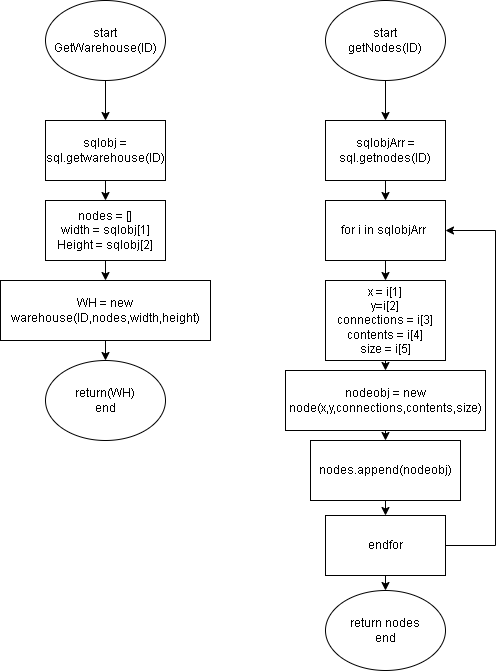

The diagram above was exported from draw.io. Its source (the exported page's mxGraphModel, read from the mxfile embedded in the PNG):
<mxGraphModel dx="1432" dy="804" grid="1" gridSize="10" guides="1" tooltips="1" connect="1" arrows="1" fold="1" page="1" pageScale="1" pageWidth="827" pageHeight="1169" math="0" shadow="0">
  <root>
    <mxCell id="0" />
    <mxCell id="1" parent="0" />
    <mxCell id="zPYfR7-bRP7PdtoVTL8O-3" style="edgeStyle=orthogonalEdgeStyle;rounded=0;orthogonalLoop=1;jettySize=auto;html=1;exitX=0.5;exitY=1;exitDx=0;exitDy=0;entryX=0.5;entryY=0;entryDx=0;entryDy=0;" edge="1" parent="1" source="zPYfR7-bRP7PdtoVTL8O-1" target="zPYfR7-bRP7PdtoVTL8O-2">
      <mxGeometry relative="1" as="geometry" />
    </mxCell>
    <mxCell id="zPYfR7-bRP7PdtoVTL8O-1" value="start&lt;br&gt;GetWarehouse(ID)" style="ellipse;whiteSpace=wrap;html=1;" vertex="1" parent="1">
      <mxGeometry x="50" y="40" width="120" height="80" as="geometry" />
    </mxCell>
    <mxCell id="zPYfR7-bRP7PdtoVTL8O-8" style="edgeStyle=orthogonalEdgeStyle;rounded=0;orthogonalLoop=1;jettySize=auto;html=1;exitX=0.5;exitY=1;exitDx=0;exitDy=0;entryX=0.5;entryY=0;entryDx=0;entryDy=0;" edge="1" parent="1" source="zPYfR7-bRP7PdtoVTL8O-2" target="zPYfR7-bRP7PdtoVTL8O-6">
      <mxGeometry relative="1" as="geometry" />
    </mxCell>
    <mxCell id="zPYfR7-bRP7PdtoVTL8O-2" value="sqlobj = sql.getwarehouse(ID)" style="rounded=0;whiteSpace=wrap;html=1;" vertex="1" parent="1">
      <mxGeometry x="50" y="160" width="120" height="60" as="geometry" />
    </mxCell>
    <mxCell id="zPYfR7-bRP7PdtoVTL8O-12" style="edgeStyle=orthogonalEdgeStyle;rounded=0;orthogonalLoop=1;jettySize=auto;html=1;exitX=0.5;exitY=1;exitDx=0;exitDy=0;entryX=0.5;entryY=0;entryDx=0;entryDy=0;" edge="1" parent="1" source="zPYfR7-bRP7PdtoVTL8O-4" target="zPYfR7-bRP7PdtoVTL8O-9">
      <mxGeometry relative="1" as="geometry" />
    </mxCell>
    <mxCell id="zPYfR7-bRP7PdtoVTL8O-4" value="WH = new warehouse(ID,nodes,width,height)" style="rounded=0;whiteSpace=wrap;html=1;" vertex="1" parent="1">
      <mxGeometry x="5" y="320" width="210" height="60" as="geometry" />
    </mxCell>
    <mxCell id="zPYfR7-bRP7PdtoVTL8O-11" style="edgeStyle=orthogonalEdgeStyle;rounded=0;orthogonalLoop=1;jettySize=auto;html=1;exitX=0.5;exitY=1;exitDx=0;exitDy=0;entryX=0.5;entryY=0;entryDx=0;entryDy=0;" edge="1" parent="1" source="zPYfR7-bRP7PdtoVTL8O-6" target="zPYfR7-bRP7PdtoVTL8O-4">
      <mxGeometry relative="1" as="geometry" />
    </mxCell>
    <mxCell id="zPYfR7-bRP7PdtoVTL8O-6" value="nodes = []&lt;br&gt;width = sqlobj[1]&lt;br&gt;Height = sqlobj[2]" style="rounded=0;whiteSpace=wrap;html=1;" vertex="1" parent="1">
      <mxGeometry x="50" y="240" width="120" height="60" as="geometry" />
    </mxCell>
    <mxCell id="zPYfR7-bRP7PdtoVTL8O-9" value="return(WH)&lt;br&gt;end" style="ellipse;whiteSpace=wrap;html=1;" vertex="1" parent="1">
      <mxGeometry x="50" y="400" width="120" height="80" as="geometry" />
    </mxCell>
    <mxCell id="zPYfR7-bRP7PdtoVTL8O-15" style="edgeStyle=orthogonalEdgeStyle;rounded=0;orthogonalLoop=1;jettySize=auto;html=1;exitX=0.5;exitY=1;exitDx=0;exitDy=0;entryX=0.5;entryY=0;entryDx=0;entryDy=0;" edge="1" parent="1" source="zPYfR7-bRP7PdtoVTL8O-13" target="zPYfR7-bRP7PdtoVTL8O-14">
      <mxGeometry relative="1" as="geometry" />
    </mxCell>
    <mxCell id="zPYfR7-bRP7PdtoVTL8O-13" value="start&lt;br&gt;getNodes(ID)" style="ellipse;whiteSpace=wrap;html=1;" vertex="1" parent="1">
      <mxGeometry x="330" y="40" width="120" height="80" as="geometry" />
    </mxCell>
    <mxCell id="zPYfR7-bRP7PdtoVTL8O-17" style="edgeStyle=orthogonalEdgeStyle;rounded=0;orthogonalLoop=1;jettySize=auto;html=1;exitX=0.5;exitY=1;exitDx=0;exitDy=0;entryX=0.5;entryY=0;entryDx=0;entryDy=0;" edge="1" parent="1" source="zPYfR7-bRP7PdtoVTL8O-14" target="zPYfR7-bRP7PdtoVTL8O-16">
      <mxGeometry relative="1" as="geometry" />
    </mxCell>
    <mxCell id="zPYfR7-bRP7PdtoVTL8O-14" value="sqlobjArr = sql.getnodes(ID)" style="rounded=0;whiteSpace=wrap;html=1;" vertex="1" parent="1">
      <mxGeometry x="330" y="160" width="120" height="60" as="geometry" />
    </mxCell>
    <mxCell id="zPYfR7-bRP7PdtoVTL8O-19" style="edgeStyle=orthogonalEdgeStyle;rounded=0;orthogonalLoop=1;jettySize=auto;html=1;exitX=0.5;exitY=1;exitDx=0;exitDy=0;entryX=0.5;entryY=0;entryDx=0;entryDy=0;" edge="1" parent="1" source="zPYfR7-bRP7PdtoVTL8O-16" target="zPYfR7-bRP7PdtoVTL8O-18">
      <mxGeometry relative="1" as="geometry" />
    </mxCell>
    <mxCell id="zPYfR7-bRP7PdtoVTL8O-16" value="for i in sqlobjArr&amp;nbsp;" style="rounded=0;whiteSpace=wrap;html=1;" vertex="1" parent="1">
      <mxGeometry x="330" y="240" width="120" height="60" as="geometry" />
    </mxCell>
    <mxCell id="zPYfR7-bRP7PdtoVTL8O-21" style="edgeStyle=orthogonalEdgeStyle;rounded=0;orthogonalLoop=1;jettySize=auto;html=1;exitX=0.5;exitY=1;exitDx=0;exitDy=0;entryX=0.5;entryY=0;entryDx=0;entryDy=0;" edge="1" parent="1" source="zPYfR7-bRP7PdtoVTL8O-18" target="zPYfR7-bRP7PdtoVTL8O-20">
      <mxGeometry relative="1" as="geometry" />
    </mxCell>
    <mxCell id="zPYfR7-bRP7PdtoVTL8O-18" value="x = i[1]&lt;br&gt;y=i[2]&lt;br&gt;connections = i[3]&lt;br&gt;contents = i[4]&lt;br&gt;size = i[5]" style="rounded=0;whiteSpace=wrap;html=1;" vertex="1" parent="1">
      <mxGeometry x="330" y="320" width="120" height="80" as="geometry" />
    </mxCell>
    <mxCell id="zPYfR7-bRP7PdtoVTL8O-23" style="edgeStyle=orthogonalEdgeStyle;rounded=0;orthogonalLoop=1;jettySize=auto;html=1;exitX=0.5;exitY=1;exitDx=0;exitDy=0;entryX=0.5;entryY=0;entryDx=0;entryDy=0;" edge="1" parent="1" source="zPYfR7-bRP7PdtoVTL8O-20" target="zPYfR7-bRP7PdtoVTL8O-22">
      <mxGeometry relative="1" as="geometry" />
    </mxCell>
    <mxCell id="zPYfR7-bRP7PdtoVTL8O-20" value="nodeobj = new node(x,y,connections,contents,size)" style="rounded=0;whiteSpace=wrap;html=1;" vertex="1" parent="1">
      <mxGeometry x="290" y="410" width="200" height="60" as="geometry" />
    </mxCell>
    <mxCell id="zPYfR7-bRP7PdtoVTL8O-28" style="edgeStyle=orthogonalEdgeStyle;rounded=0;orthogonalLoop=1;jettySize=auto;html=1;exitX=0.5;exitY=1;exitDx=0;exitDy=0;entryX=0.5;entryY=0;entryDx=0;entryDy=0;" edge="1" parent="1" source="zPYfR7-bRP7PdtoVTL8O-22" target="zPYfR7-bRP7PdtoVTL8O-24">
      <mxGeometry relative="1" as="geometry">
        <mxPoint x="390" y="550" as="targetPoint" />
      </mxGeometry>
    </mxCell>
    <mxCell id="zPYfR7-bRP7PdtoVTL8O-22" value="nodes.append(nodeobj)" style="rounded=0;whiteSpace=wrap;html=1;" vertex="1" parent="1">
      <mxGeometry x="315" y="480" width="150" height="60" as="geometry" />
    </mxCell>
    <mxCell id="zPYfR7-bRP7PdtoVTL8O-25" style="edgeStyle=orthogonalEdgeStyle;rounded=0;orthogonalLoop=1;jettySize=auto;html=1;exitX=1;exitY=0.5;exitDx=0;exitDy=0;entryX=1;entryY=0.5;entryDx=0;entryDy=0;" edge="1" parent="1" source="zPYfR7-bRP7PdtoVTL8O-24" target="zPYfR7-bRP7PdtoVTL8O-16">
      <mxGeometry relative="1" as="geometry">
        <Array as="points">
          <mxPoint x="500" y="585" />
          <mxPoint x="500" y="270" />
        </Array>
      </mxGeometry>
    </mxCell>
    <mxCell id="zPYfR7-bRP7PdtoVTL8O-27" style="edgeStyle=orthogonalEdgeStyle;rounded=0;orthogonalLoop=1;jettySize=auto;html=1;exitX=0.5;exitY=1;exitDx=0;exitDy=0;entryX=0.5;entryY=0;entryDx=0;entryDy=0;" edge="1" parent="1" source="zPYfR7-bRP7PdtoVTL8O-24" target="zPYfR7-bRP7PdtoVTL8O-26">
      <mxGeometry relative="1" as="geometry" />
    </mxCell>
    <mxCell id="zPYfR7-bRP7PdtoVTL8O-24" value="endfor" style="rounded=0;whiteSpace=wrap;html=1;" vertex="1" parent="1">
      <mxGeometry x="330" y="555" width="120" height="60" as="geometry" />
    </mxCell>
    <mxCell id="zPYfR7-bRP7PdtoVTL8O-26" value="return nodes&lt;br&gt;end" style="ellipse;whiteSpace=wrap;html=1;" vertex="1" parent="1">
      <mxGeometry x="330" y="630" width="120" height="80" as="geometry" />
    </mxCell>
  </root>
</mxGraphModel>